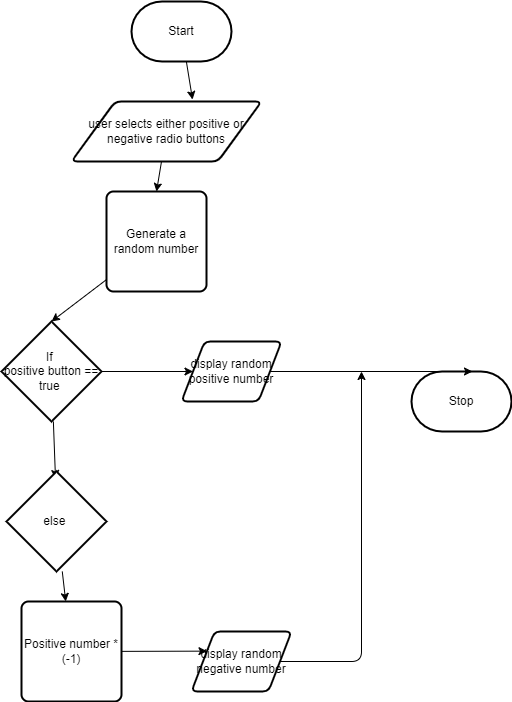

The diagram above was exported from draw.io. Its source (the exported page's mxGraphModel, read from the mxfile embedded in the PNG):
<mxGraphModel dx="702" dy="602" grid="1" gridSize="10" guides="1" tooltips="1" connect="1" arrows="1" fold="1" page="1" pageScale="1" pageWidth="850" pageHeight="1100" math="0" shadow="0">
  <root>
    <mxCell id="0" />
    <mxCell id="1" parent="0" />
    <mxCell id="5" style="edgeStyle=none;html=1;entryX=0.637;entryY=-0.033;entryDx=0;entryDy=0;entryPerimeter=0;" edge="1" parent="1" source="2" target="4">
      <mxGeometry relative="1" as="geometry" />
    </mxCell>
    <mxCell id="2" value="Start" style="strokeWidth=2;html=1;shape=mxgraph.flowchart.terminator;whiteSpace=wrap;" parent="1" vertex="1">
      <mxGeometry x="220" y="30" width="100" height="60" as="geometry" />
    </mxCell>
    <mxCell id="3" value="Stop" style="strokeWidth=2;html=1;shape=mxgraph.flowchart.terminator;whiteSpace=wrap;" parent="1" vertex="1">
      <mxGeometry x="500" y="400" width="100" height="60" as="geometry" />
    </mxCell>
    <mxCell id="8" style="edgeStyle=none;html=1;entryX=0.5;entryY=0;entryDx=0;entryDy=0;" edge="1" parent="1" source="4" target="7">
      <mxGeometry relative="1" as="geometry" />
    </mxCell>
    <mxCell id="4" value="user selects either positive or negative radio buttons" style="shape=parallelogram;html=1;strokeWidth=2;perimeter=parallelogramPerimeter;whiteSpace=wrap;rounded=1;arcSize=12;size=0.23;" vertex="1" parent="1">
      <mxGeometry x="160" y="130" width="190" height="60" as="geometry" />
    </mxCell>
    <mxCell id="10" style="edgeStyle=none;html=1;entryX=0.5;entryY=0;entryDx=0;entryDy=0;entryPerimeter=0;" edge="1" parent="1" source="7" target="9">
      <mxGeometry relative="1" as="geometry" />
    </mxCell>
    <mxCell id="7" value="Generate a random number" style="rounded=1;whiteSpace=wrap;html=1;absoluteArcSize=1;arcSize=14;strokeWidth=2;" vertex="1" parent="1">
      <mxGeometry x="195" y="220" width="100" height="100" as="geometry" />
    </mxCell>
    <mxCell id="12" style="edgeStyle=none;html=1;entryX=0.49;entryY=0.07;entryDx=0;entryDy=0;entryPerimeter=0;" edge="1" parent="1" source="9" target="11">
      <mxGeometry relative="1" as="geometry" />
    </mxCell>
    <mxCell id="14" style="edgeStyle=none;html=1;entryX=0;entryY=0.5;entryDx=0;entryDy=0;" edge="1" parent="1" source="9" target="13">
      <mxGeometry relative="1" as="geometry" />
    </mxCell>
    <mxCell id="9" value="If&amp;nbsp;&lt;br&gt;positive button == true&amp;nbsp;" style="strokeWidth=2;html=1;shape=mxgraph.flowchart.decision;whiteSpace=wrap;" vertex="1" parent="1">
      <mxGeometry x="90" y="350" width="100" height="100" as="geometry" />
    </mxCell>
    <mxCell id="17" style="edgeStyle=none;html=1;" edge="1" parent="1" source="11" target="16">
      <mxGeometry relative="1" as="geometry" />
    </mxCell>
    <mxCell id="11" value="else&amp;nbsp;&lt;br&gt;" style="strokeWidth=2;html=1;shape=mxgraph.flowchart.decision;whiteSpace=wrap;" vertex="1" parent="1">
      <mxGeometry x="95" y="500" width="100" height="100" as="geometry" />
    </mxCell>
    <mxCell id="15" style="edgeStyle=none;html=1;entryX=0.61;entryY=0;entryDx=0;entryDy=0;entryPerimeter=0;" edge="1" parent="1" source="13" target="3">
      <mxGeometry relative="1" as="geometry" />
    </mxCell>
    <mxCell id="13" value="display random positive number" style="shape=parallelogram;html=1;strokeWidth=2;perimeter=parallelogramPerimeter;whiteSpace=wrap;rounded=1;arcSize=12;size=0.23;" vertex="1" parent="1">
      <mxGeometry x="270" y="370" width="100" height="60" as="geometry" />
    </mxCell>
    <mxCell id="19" style="edgeStyle=none;html=1;entryX=0;entryY=0.25;entryDx=0;entryDy=0;" edge="1" parent="1" source="16" target="18">
      <mxGeometry relative="1" as="geometry" />
    </mxCell>
    <mxCell id="16" value="Positive number * (-1)" style="rounded=1;whiteSpace=wrap;html=1;absoluteArcSize=1;arcSize=14;strokeWidth=2;" vertex="1" parent="1">
      <mxGeometry x="110" y="630" width="100" height="100" as="geometry" />
    </mxCell>
    <mxCell id="20" style="edgeStyle=none;html=1;" edge="1" parent="1" source="18">
      <mxGeometry relative="1" as="geometry">
        <mxPoint x="450" y="400" as="targetPoint" />
        <Array as="points">
          <mxPoint x="450" y="690" />
        </Array>
      </mxGeometry>
    </mxCell>
    <mxCell id="18" value="display random negative number" style="shape=parallelogram;html=1;strokeWidth=2;perimeter=parallelogramPerimeter;whiteSpace=wrap;rounded=1;arcSize=12;size=0.23;" vertex="1" parent="1">
      <mxGeometry x="280" y="660" width="100" height="60" as="geometry" />
    </mxCell>
  </root>
</mxGraphModel>